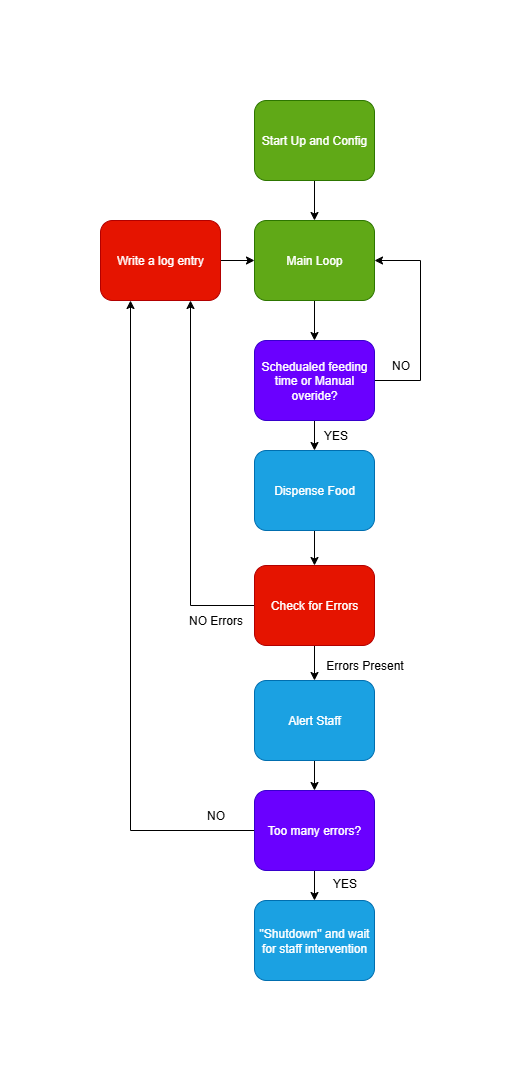

The diagram above was exported from draw.io. Its source (the exported page's mxGraphModel, read from the mxfile embedded in the PNG):
<mxGraphModel dx="1224" dy="1102" grid="1" gridSize="10" guides="1" tooltips="1" connect="1" arrows="1" fold="1" page="1" pageScale="1" pageWidth="827" pageHeight="1169" math="0" shadow="0">
  <root>
    <mxCell id="0" />
    <mxCell id="1" parent="0" />
    <mxCell id="kWlE4ZonqjL30GbO6Ubc-9" style="edgeStyle=orthogonalEdgeStyle;rounded=0;orthogonalLoop=1;jettySize=auto;html=1;exitX=0.5;exitY=1;exitDx=0;exitDy=0;entryX=0.5;entryY=0;entryDx=0;entryDy=0;" parent="1" source="kWlE4ZonqjL30GbO6Ubc-2" target="kWlE4ZonqjL30GbO6Ubc-4" edge="1">
      <mxGeometry relative="1" as="geometry" />
    </mxCell>
    <mxCell id="kWlE4ZonqjL30GbO6Ubc-2" value="Main Loop" style="shape=label;double=1;rounded=1;whiteSpace=wrap;html=1;fillColor=#60a917;fontColor=#ffffff;strokeColor=#2D7600;" parent="1" vertex="1">
      <mxGeometry x="354" y="200" width="120" height="80" as="geometry" />
    </mxCell>
    <mxCell id="kWlE4ZonqjL30GbO6Ubc-5" style="edgeStyle=orthogonalEdgeStyle;rounded=0;orthogonalLoop=1;jettySize=auto;html=1;exitX=1;exitY=0.5;exitDx=0;exitDy=0;entryX=1;entryY=0.5;entryDx=0;entryDy=0;" parent="1" source="kWlE4ZonqjL30GbO6Ubc-4" target="kWlE4ZonqjL30GbO6Ubc-2" edge="1">
      <mxGeometry relative="1" as="geometry">
        <Array as="points">
          <mxPoint x="520" y="360" />
          <mxPoint x="520" y="240" />
        </Array>
      </mxGeometry>
    </mxCell>
    <mxCell id="kWlE4ZonqjL30GbO6Ubc-8" style="edgeStyle=orthogonalEdgeStyle;rounded=0;orthogonalLoop=1;jettySize=auto;html=1;exitX=0.5;exitY=1;exitDx=0;exitDy=0;" parent="1" source="kWlE4ZonqjL30GbO6Ubc-4" target="kWlE4ZonqjL30GbO6Ubc-7" edge="1">
      <mxGeometry relative="1" as="geometry" />
    </mxCell>
    <mxCell id="kWlE4ZonqjL30GbO6Ubc-4" value="Schedualed feeding time or Manual overide?" style="shape=label;double=1;rounded=1;whiteSpace=wrap;html=1;fillColor=#6a00ff;fontColor=#ffffff;strokeColor=#3700CC;" parent="1" vertex="1">
      <mxGeometry x="354" y="320" width="120" height="80" as="geometry" />
    </mxCell>
    <mxCell id="kWlE4ZonqjL30GbO6Ubc-6" value="NO" style="text;html=1;align=center;verticalAlign=middle;resizable=0;points=[];autosize=1;strokeColor=none;fillColor=none;" parent="1" vertex="1">
      <mxGeometry x="480" y="330" width="40" height="30" as="geometry" />
    </mxCell>
    <mxCell id="kWlE4ZonqjL30GbO6Ubc-18" style="edgeStyle=orthogonalEdgeStyle;rounded=0;orthogonalLoop=1;jettySize=auto;html=1;exitX=0.5;exitY=1;exitDx=0;exitDy=0;entryX=0.5;entryY=0;entryDx=0;entryDy=0;" parent="1" source="kWlE4ZonqjL30GbO6Ubc-7" target="kWlE4ZonqjL30GbO6Ubc-12" edge="1">
      <mxGeometry relative="1" as="geometry" />
    </mxCell>
    <mxCell id="kWlE4ZonqjL30GbO6Ubc-7" value="Dispense Food" style="shape=label;double=1;rounded=1;whiteSpace=wrap;html=1;fillColor=#1ba1e2;fontColor=#ffffff;strokeColor=#006EAF;" parent="1" vertex="1">
      <mxGeometry x="354" y="430" width="120" height="80" as="geometry" />
    </mxCell>
    <mxCell id="kWlE4ZonqjL30GbO6Ubc-24" style="edgeStyle=orthogonalEdgeStyle;rounded=0;orthogonalLoop=1;jettySize=auto;html=1;exitX=0.5;exitY=1;exitDx=0;exitDy=0;entryX=0.5;entryY=0;entryDx=0;entryDy=0;" parent="1" source="kWlE4ZonqjL30GbO6Ubc-12" target="kWlE4ZonqjL30GbO6Ubc-23" edge="1">
      <mxGeometry relative="1" as="geometry" />
    </mxCell>
    <mxCell id="kWlE4ZonqjL30GbO6Ubc-32" style="edgeStyle=orthogonalEdgeStyle;rounded=0;orthogonalLoop=1;jettySize=auto;html=1;exitX=0;exitY=0.5;exitDx=0;exitDy=0;entryX=0.75;entryY=1;entryDx=0;entryDy=0;" parent="1" source="kWlE4ZonqjL30GbO6Ubc-12" target="kWlE4ZonqjL30GbO6Ubc-31" edge="1">
      <mxGeometry relative="1" as="geometry" />
    </mxCell>
    <mxCell id="kWlE4ZonqjL30GbO6Ubc-12" value="Check for Errors" style="shape=label;double=1;rounded=1;whiteSpace=wrap;html=1;fillColor=#e51400;fontColor=#ffffff;strokeColor=#B20000;" parent="1" vertex="1">
      <mxGeometry x="354" y="545" width="120" height="80" as="geometry" />
    </mxCell>
    <mxCell id="kWlE4ZonqjL30GbO6Ubc-20" value="NO Errors" style="text;html=1;align=center;verticalAlign=middle;resizable=0;points=[];autosize=1;strokeColor=none;fillColor=none;" parent="1" vertex="1">
      <mxGeometry x="275" y="585" width="80" height="30" as="geometry" />
    </mxCell>
    <mxCell id="kWlE4ZonqjL30GbO6Ubc-26" style="edgeStyle=orthogonalEdgeStyle;rounded=0;orthogonalLoop=1;jettySize=auto;html=1;exitX=0.5;exitY=1;exitDx=0;exitDy=0;entryX=0.5;entryY=0;entryDx=0;entryDy=0;" parent="1" source="kWlE4ZonqjL30GbO6Ubc-23" target="kWlE4ZonqjL30GbO6Ubc-25" edge="1">
      <mxGeometry relative="1" as="geometry" />
    </mxCell>
    <mxCell id="kWlE4ZonqjL30GbO6Ubc-23" value="Alert Staff" style="shape=label;double=1;rounded=1;whiteSpace=wrap;html=1;fillColor=#1ba1e2;fontColor=#ffffff;strokeColor=#006EAF;" parent="1" vertex="1">
      <mxGeometry x="354" y="660" width="120" height="80" as="geometry" />
    </mxCell>
    <mxCell id="kWlE4ZonqjL30GbO6Ubc-30" style="edgeStyle=orthogonalEdgeStyle;rounded=0;orthogonalLoop=1;jettySize=auto;html=1;exitX=0.5;exitY=1;exitDx=0;exitDy=0;entryX=0.5;entryY=0;entryDx=0;entryDy=0;" parent="1" source="kWlE4ZonqjL30GbO6Ubc-25" target="kWlE4ZonqjL30GbO6Ubc-29" edge="1">
      <mxGeometry relative="1" as="geometry" />
    </mxCell>
    <mxCell id="kWlE4ZonqjL30GbO6Ubc-33" style="edgeStyle=orthogonalEdgeStyle;rounded=0;orthogonalLoop=1;jettySize=auto;html=1;exitX=0;exitY=0.5;exitDx=0;exitDy=0;entryX=0.25;entryY=1;entryDx=0;entryDy=0;" parent="1" source="kWlE4ZonqjL30GbO6Ubc-25" target="kWlE4ZonqjL30GbO6Ubc-31" edge="1">
      <mxGeometry relative="1" as="geometry" />
    </mxCell>
    <mxCell id="kWlE4ZonqjL30GbO6Ubc-25" value="Too many errors?" style="shape=label;double=1;rounded=1;whiteSpace=wrap;html=1;fillColor=#6a00ff;fontColor=#ffffff;strokeColor=#3700CC;" parent="1" vertex="1">
      <mxGeometry x="354" y="770" width="120" height="80" as="geometry" />
    </mxCell>
    <mxCell id="kWlE4ZonqjL30GbO6Ubc-28" value="NO" style="text;html=1;align=center;verticalAlign=middle;resizable=0;points=[];autosize=1;strokeColor=none;fillColor=none;" parent="1" vertex="1">
      <mxGeometry x="295" y="780" width="40" height="30" as="geometry" />
    </mxCell>
    <mxCell id="kWlE4ZonqjL30GbO6Ubc-29" value="&quot;Shutdown&quot; and wait for staff intervention" style="shape=label;double=1;rounded=1;whiteSpace=wrap;html=1;fillColor=#1ba1e2;fontColor=#ffffff;strokeColor=#006EAF;" parent="1" vertex="1">
      <mxGeometry x="354" y="880" width="120" height="80" as="geometry" />
    </mxCell>
    <mxCell id="kWlE4ZonqjL30GbO6Ubc-34" style="edgeStyle=orthogonalEdgeStyle;rounded=0;orthogonalLoop=1;jettySize=auto;html=1;exitX=1;exitY=0.5;exitDx=0;exitDy=0;entryX=0;entryY=0.5;entryDx=0;entryDy=0;" parent="1" source="kWlE4ZonqjL30GbO6Ubc-31" target="kWlE4ZonqjL30GbO6Ubc-2" edge="1">
      <mxGeometry relative="1" as="geometry" />
    </mxCell>
    <mxCell id="kWlE4ZonqjL30GbO6Ubc-31" value="Write a log entry" style="shape=label;double=1;rounded=1;whiteSpace=wrap;html=1;fillColor=#e51400;fontColor=#ffffff;strokeColor=#B20000;" parent="1" vertex="1">
      <mxGeometry x="200" y="200" width="120" height="80" as="geometry" />
    </mxCell>
    <mxCell id="kWlE4ZonqjL30GbO6Ubc-35" value="YES" style="text;html=1;align=center;verticalAlign=middle;resizable=0;points=[];autosize=1;strokeColor=none;fillColor=none;" parent="1" vertex="1">
      <mxGeometry x="410" y="400" width="50" height="30" as="geometry" />
    </mxCell>
    <mxCell id="nDRdrSAUVWPG-2b2WHjd-1" value="Errors Present" style="text;html=1;align=center;verticalAlign=middle;resizable=0;points=[];autosize=1;strokeColor=none;fillColor=none;" parent="1" vertex="1">
      <mxGeometry x="414" y="630" width="100" height="30" as="geometry" />
    </mxCell>
    <mxCell id="nDRdrSAUVWPG-2b2WHjd-2" value="YES&lt;div&gt;&lt;br&gt;&lt;/div&gt;" style="text;html=1;align=center;verticalAlign=middle;resizable=0;points=[];autosize=1;strokeColor=none;fillColor=none;" parent="1" vertex="1">
      <mxGeometry x="419" y="850" width="50" height="40" as="geometry" />
    </mxCell>
    <mxCell id="Krdc8os9g0dGwnG3XNIB-2" style="edgeStyle=orthogonalEdgeStyle;rounded=0;orthogonalLoop=1;jettySize=auto;html=1;exitX=0.5;exitY=1;exitDx=0;exitDy=0;entryX=0.5;entryY=0;entryDx=0;entryDy=0;" edge="1" parent="1" source="Krdc8os9g0dGwnG3XNIB-1" target="kWlE4ZonqjL30GbO6Ubc-2">
      <mxGeometry relative="1" as="geometry" />
    </mxCell>
    <mxCell id="Krdc8os9g0dGwnG3XNIB-1" value="Start Up and Config" style="shape=label;double=1;rounded=1;whiteSpace=wrap;html=1;fillColor=#60a917;fontColor=#ffffff;strokeColor=#2D7600;" vertex="1" parent="1">
      <mxGeometry x="354" y="80" width="120" height="80" as="geometry" />
    </mxCell>
  </root>
</mxGraphModel>